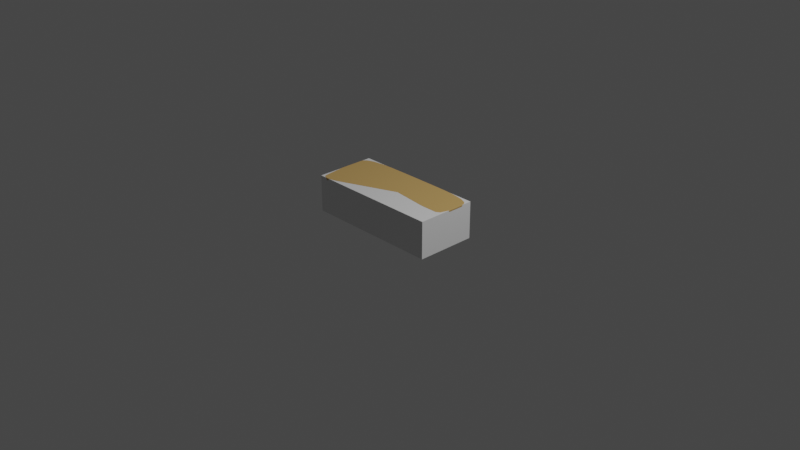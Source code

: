# Source: coffeTable.blend  (saved by Blender 2.82.7; exported with 4.5.12 LTS)
import bpy
from mathutils import Matrix  # noqa: F401  (used for matrix-valued properties, if any)

bpy.ops.wm.read_factory_settings(use_empty=True)
scene = bpy.context.scene
scene.name = 'Scene'

# ---- collections
col_scene = bpy.data.collections.new('scene'); scene.collection.children.link(col_scene)
col_images = bpy.data.collections.new('images'); scene.collection.children.link(col_images)
col_collection_3 = bpy.data.collections.new('Collection 3'); scene.collection.children.link(col_collection_3)

# ---- materials (node trees are filled in below, after node groups)
mat_material = bpy.data.materials.new('Material')
mat_material.alpha_threshold = 0.0
mat_material.use_transparent_shadow = False
mat_material.line_color = (0.0, 0.0, 0.0, 1.0)
mat_coffetable_material_metal = bpy.data.materials.new('CoffeTable.Material.Metal')
mat_coffetable_material_metal.use_transparent_shadow = False
mat_coffetable_material_wood = bpy.data.materials.new('CoffeTable.Material.Wood')
mat_coffetable_material_wood.use_transparent_shadow = False

# ---- material node trees
mat_material.use_nodes = True; mat_material.node_tree.nodes.clear()
_N = mat_material.node_tree.nodes; _L = mat_material.node_tree.links
n0 = _N.new('ShaderNodeOutputMaterial'); n0.name = 'Material Output'; n0.location = (300, 300)
n1 = _N.new('ShaderNodeBsdfPrincipled'); n1.name = 'Principled BSDF'; n1.location = (10, 300)
n1.distribution = 'GGX'
n1.subsurface_method = 'BURLEY'
n1.inputs[2].default_value = 0.4
n1.inputs[3].default_value = 1.45
n1.inputs[27].default_value = (0.0, 0.0, 0.0, 1.0)
n1.inputs[28].default_value = 1.0
_L.new(n1.outputs[0], n0.inputs[0])
n0.is_active_output = True
mat_coffetable_material_metal.use_nodes = True; mat_coffetable_material_metal.node_tree.nodes.clear()
_N = mat_coffetable_material_metal.node_tree.nodes; _L = mat_coffetable_material_metal.node_tree.links
n0 = _N.new('ShaderNodeOutputMaterial'); n0.name = 'Material Output'; n0.location = (300, 300)
n1 = _N.new('ShaderNodeBsdfPrincipled'); n1.name = 'Principled BSDF'; n1.location = (10, 300)
n1.distribution = 'GGX'
n1.subsurface_method = 'BURLEY'
n1.inputs[0].default_value = (0.4869, 0.4636, 0.3639, 1.0)
n1.inputs[1].default_value = 1.0
n1.inputs[2].default_value = 0.4282
n1.inputs[3].default_value = 1.45
n1.inputs[27].default_value = (0.0, 0.0, 0.0, 1.0)
n1.inputs[28].default_value = 1.0
_L.new(n1.outputs[0], n0.inputs[0])
n0.is_active_output = True
mat_coffetable_material_wood.use_nodes = True; mat_coffetable_material_wood.node_tree.nodes.clear()
_N = mat_coffetable_material_wood.node_tree.nodes; _L = mat_coffetable_material_wood.node_tree.links
n0 = _N.new('ShaderNodeOutputMaterial'); n0.name = 'Material Output'; n0.location = (300, 300)
n1 = _N.new('ShaderNodeBsdfPrincipled'); n1.name = 'Principled BSDF'; n1.location = (10, 300)
n1.distribution = 'GGX'
n1.subsurface_method = 'BURLEY'
n1.inputs[0].default_value = (0.5815, 0.3645, 0.1261, 1.0)
n1.inputs[3].default_value = 1.45
n1.inputs[27].default_value = (0.0, 0.0, 0.0, 1.0)
n1.inputs[28].default_value = 1.0
_L.new(n1.outputs[0], n0.inputs[0])
n0.is_active_output = True

# ---- world
world_world = bpy.data.worlds.new('World'); scene.world = world_world
world_world.use_nodes = True; world_world.node_tree.nodes.clear()
_N = world_world.node_tree.nodes; _L = world_world.node_tree.links
n0 = _N.new('ShaderNodeOutputWorld'); n0.name = 'World Output'; n0.location = (300, 300)
n1 = _N.new('ShaderNodeBackground'); n1.name = 'Background'; n1.location = (10, 300)
n1.inputs[0].default_value = (0.05088, 0.05088, 0.05088, 1.0)
_L.new(n1.outputs[0], n0.inputs[0])
n0.is_active_output = True
world_world.color = (0.05088, 0.05088, 0.05088)
world_world.use_sun_shadow = False
world_world.sun_shadow_jitter_overblur = 0.0

# ---- cameras
cam_camera = bpy.data.cameras.new('Camera')
cam_camera.clip_end = 100.0
cam_camera.ortho_scale = 7.314

# ---- lights
light_light = bpy.data.lights.new('Light', 'POINT')
light_light.transmission_factor = 0.0
light_light.energy = 1000.0
light_light.shadow_soft_size = 0.1
light_light.shadow_maximum_resolution = 0.006
light_light.use_absolute_resolution = True

# ---- meshes
me_cube = bpy.data.meshes.new('Cube')
me_cube.from_pydata([(1.564, 0.4109, -0.2124), (1.564, 0.4109, -1.0), (1.564, -0.8822, -0.2124), (1.564, -0.8822, -1.0), (-1.363, 0.4109, -0.2124), (-1.363, 0.4109, -1.0), (-1.363, -0.8822, -0.2124), (-1.363, -0.8822, -1.0)], [], [(0, 4, 6, 2), (3, 2, 6, 7), (7, 6, 4, 5), (5, 1, 3, 7), (1, 0, 2, 3), (5, 4, 0, 1)])
_uv = me_cube.uv_layers.new(name='UVMap')
_uv.uv.foreach_set('vector', [0.625, 0.5, 0.875, 0.5, 0.875, 0.75, 0.625, 0.75, 0.375, 0.75, 0.625, 0.75, 0.625, 1.0, 0.375, 1.0, 0.375, 0.0, 0.625, 0.0, 0.625, 0.25, 0.375, 0.25, 0.125, 0.5, 0.375, 0.5, 0.375, 0.75, 0.125, 0.75, 0.375, 0.5, 0.625, 0.5, 0.625, 0.75, 0.375, 0.75, 0.375, 0.25, 0.625, 0.25, 0.625, 0.5, 0.375, 0.5])
me_cube.materials.append(mat_material)
me_cube.use_remesh_preserve_volume = False
me_cube.use_remesh_preserve_attributes = False
me_cube.use_mirror_vertex_groups = False
me_cube.update()
me_circle = bpy.data.meshes.new('Circle')
me_circle.from_pydata([(-1.947e-09, 0.05018, 0.003173), (-0.02949, 0.04059, 0.003173), (-0.04772, 0.01551, 0.003173), (-0.04772, -0.01551, 0.003173), (-0.02949, -0.04059, 0.003173), (2.44e-09, -0.05018, 0.003173), (0.02949, -0.04059, 0.003173), (0.04772, -0.01551, 0.003173), (0.04772, 0.01551, 0.003173), (0.02949, 0.04059, 0.003173), (-0.2117, -0.2117, -0.01386), (0.2117, -0.2117, -0.01386), (-0.2117, 0.2117, -0.01386), (0.2117, 0.2117, -0.01386), (-1.947e-09, 0.05018, 1.484), (-0.02949, 0.04059, 1.484), (-0.04772, 0.01551, 1.484), (-0.04772, -0.01551, 1.484), (-0.02949, -0.04059, 1.484), (2.44e-09, -0.05018, 1.484), (0.02949, -0.04059, 1.484), (0.04772, -0.01551, 1.484), (0.04772, 0.01551, 1.484), (0.02949, 0.04059, 1.484), (-0.2117, 0.2117, -0.1153), (-0.2117, -0.2117, -0.1153), (0.2117, -0.2117, -0.1153), (0.2117, 0.2117, -0.1153), (0.416, -1.98, 0.003173), (0.3865, -1.989, 0.003173), (0.3683, -2.014, 0.003173), (0.3683, -2.045, 0.003173), (0.3865, -2.071, 0.003173), (0.416, -2.08, 0.003173), (0.4455, -2.071, 0.003173), (0.4637, -2.045, 0.003173), (0.4637, -2.014, 0.003173), (0.4455, -1.989, 0.003173), (0.2043, -2.242, -0.01386), (0.6277, -2.242, -0.01386), (0.2043, -1.818, -0.01386), (0.6277, -1.818, -0.01386), (0.416, -1.98, 1.484), (0.3865, -1.989, 1.484), (0.3683, -2.014, 1.484), (0.3683, -2.045, 1.484), (0.3865, -2.071, 1.484), (0.416, -2.08, 1.484), (0.4455, -2.071, 1.484), (0.4637, -2.045, 1.484), (0.4637, -2.014, 1.484), (0.4455, -1.989, 1.484), (0.2043, -1.818, -0.1153), (0.2043, -2.242, -0.1153), (0.6277, -2.242, -0.1153), (0.6277, -1.818, -0.1153), (4.961, -1.98, 0.003173), (4.931, -1.989, 0.003173), (4.913, -2.014, 0.003173), (4.913, -2.045, 0.003173), (4.931, -2.071, 0.003173), (4.961, -2.08, 0.003173), (4.99, -2.071, 0.003173), (5.008, -2.045, 0.003173), (5.008, -2.014, 0.003173), (4.99, -1.989, 0.003173), (4.749, -2.242, -0.01386), (5.172, -2.242, -0.01386), (4.749, -1.818, -0.01386), (5.172, -1.818, -0.01386), (4.961, -1.98, 1.484), (4.931, -1.989, 1.484), (4.913, -2.014, 1.484), (4.913, -2.045, 1.484), (4.931, -2.071, 1.484), (4.961, -2.08, 1.484), (4.99, -2.071, 1.484), (5.008, -2.045, 1.484), (5.008, -2.014, 1.484), (4.99, -1.989, 1.484), (4.749, -1.818, -0.1153), (4.749, -2.242, -0.1153), (5.172, -2.242, -0.1153), (5.172, -1.818, -0.1153), (4.2, -0.9416, 0.003173), (4.17, -0.9512, 0.003173), (4.152, -0.9763, 0.003173), (4.152, -1.007, 0.003173), (4.17, -1.032, 0.003173), (4.2, -1.042, 0.003173), (4.229, -1.032, 0.003173), (4.247, -1.007, 0.003173), (4.247, -0.9763, 0.003173), (4.229, -0.9512, 0.003173), (3.988, -1.204, -0.01386), (4.412, -1.204, -0.01386), (3.988, -0.78, -0.01386), (4.412, -0.78, -0.01386), (4.2, -0.9416, 1.484), (4.17, -0.9512, 1.484), (4.152, -0.9763, 1.484), (4.152, -1.007, 1.484), (4.17, -1.032, 1.484), (4.2, -1.042, 1.484), (4.229, -1.032, 1.484), (4.247, -1.007, 1.484), (4.247, -0.9763, 1.484), (4.229, -0.9512, 1.484), (3.988, -0.78, -0.1153), (3.988, -1.204, -0.1153), (4.412, -1.204, -0.1153), (4.412, -0.78, -0.1153)], [], [(13, 12, 24, 27), (13, 0, 12), (13, 8, 9), (11, 8, 13), (11, 6, 7), (11, 5, 6), (10, 5, 11), (10, 3, 4), (12, 1, 2), (12, 0, 1), (13, 9, 0), (11, 7, 8), (10, 4, 5), (2, 3, 12), (3, 10, 12), (3, 2, 16, 17), (0, 9, 23, 14), (7, 6, 20, 21), (4, 3, 17, 18), (1, 0, 14, 15), (8, 7, 21, 22), (5, 4, 18, 19), (2, 1, 15, 16), (9, 8, 22, 23), (6, 5, 19, 20), (25, 26, 27, 24), (10, 11, 26, 25), (11, 13, 27, 26), (12, 10, 25, 24), (41, 40, 52, 55), (41, 28, 40), (41, 36, 37), (39, 36, 41), (39, 34, 35), (39, 33, 34), (38, 33, 39), (38, 31, 32), (40, 29, 30), (40, 28, 29), (41, 37, 28), (39, 35, 36), (38, 32, 33), (30, 31, 40), (31, 38, 40), (31, 30, 44, 45), (28, 37, 51, 42), (35, 34, 48, 49), (32, 31, 45, 46), (29, 28, 42, 43), (36, 35, 49, 50), (33, 32, 46, 47), (30, 29, 43, 44), (37, 36, 50, 51), (34, 33, 47, 48), (53, 54, 55, 52), (38, 39, 54, 53), (39, 41, 55, 54), (40, 38, 53, 52), (69, 68, 80, 83), (69, 56, 68), (69, 64, 65), (67, 64, 69), (67, 62, 63), (67, 61, 62), (66, 61, 67), (66, 59, 60), (68, 57, 58), (68, 56, 57), (69, 65, 56), (67, 63, 64), (66, 60, 61), (58, 59, 68), (59, 66, 68), (59, 58, 72, 73), (56, 65, 79, 70), (63, 62, 76, 77), (60, 59, 73, 74), (57, 56, 70, 71), (64, 63, 77, 78), (61, 60, 74, 75), (58, 57, 71, 72), (65, 64, 78, 79), (62, 61, 75, 76), (81, 82, 83, 80), (66, 67, 82, 81), (67, 69, 83, 82), (68, 66, 81, 80), (97, 96, 108, 111), (97, 84, 96), (97, 92, 93), (95, 92, 97), (95, 90, 91), (95, 89, 90), (94, 89, 95), (94, 87, 88), (96, 85, 86), (96, 84, 85), (97, 93, 84), (95, 91, 92), (94, 88, 89), (86, 87, 96), (87, 94, 96), (87, 86, 100, 101), (84, 93, 107, 98), (91, 90, 104, 105), (88, 87, 101, 102), (85, 84, 98, 99), (92, 91, 105, 106), (89, 88, 102, 103), (86, 85, 99, 100), (93, 92, 106, 107), (90, 89, 103, 104), (109, 110, 111, 108), (94, 95, 110, 109), (95, 97, 111, 110), (96, 94, 109, 108)])
_uv = me_circle.uv_layers.new(name='UVMap')
_uv.uv.foreach_set('vector', [1.0, 1.0, 0.0, 1.0, 0.0, 1.0, 1.0, 1.0, 1.0, 1.0, 0.0, 0.0, 0.0, 1.0, 1.0, 1.0, 0.0, 0.0, 0.0, 0.0, 1.0, 0.0, 0.0, 0.0, 1.0, 1.0, 1.0, 0.0, 0.0, 0.0, 0.0, 0.0, 1.0, 0.0, 0.0, 0.0, 0.0, 0.0, 0.0, 0.0, 0.0, 0.0, 1.0, 0.0, 0.0, 0.0, 0.0, 0.0, 0.0, 0.0, 0.0, 1.0, 0.0, 0.0, 0.0, 0.0, 0.0, 1.0, 0.0, 0.0, 0.0, 0.0, 1.0, 1.0, 0.0, 0.0, 0.0, 0.0, 1.0, 0.0, 0.0, 0.0, 0.0, 0.0, 0.0, 0.0, 0.0, 0.0, 0.0, 0.0, 0.0, 0.0, 0.0, 0.0, 0.0, 1.0, 0.0, 0.0, 0.0, 0.0, 0.0, 1.0, 0.0, 0.0, 0.0, 0.0, 0.0, 0.0, 0.0, 0.0, 0.0, 0.0, 0.0, 0.0, 0.0, 0.0, 0.0, 0.0, 0.0, 0.0, 0.0, 0.0, 0.0, 0.0, 0.0, 0.0, 0.0, 0.0, 0.0, 0.0, 0.0, 0.0, 0.0, 0.0, 0.0, 0.0, 0.0, 0.0, 0.0, 0.0, 0.0, 0.0, 0.0, 0.0, 0.0, 0.0, 0.0, 0.0, 0.0, 0.0, 0.0, 0.0, 0.0, 0.0, 0.0, 0.0, 0.0, 0.0, 0.0, 0.0, 0.0, 0.0, 0.0, 0.0, 0.0, 0.0, 0.0, 0.0, 0.0, 0.0, 0.0, 0.0, 0.0, 0.0, 0.0, 0.0, 0.0, 0.0, 0.0, 0.0, 0.0, 0.0, 0.0, 0.0, 1.0, 0.0, 1.0, 1.0, 0.0, 1.0, 0.0, 0.0, 1.0, 0.0, 1.0, 0.0, 0.0, 0.0, 1.0, 0.0, 1.0, 1.0, 1.0, 1.0, 1.0, 0.0, 0.0, 1.0, 0.0, 0.0, 0.0, 0.0, 0.0, 1.0, 1.0, 1.0, 0.0, 1.0, 0.0, 1.0, 1.0, 1.0, 1.0, 1.0, 0.0, 0.0, 0.0, 1.0, 1.0, 1.0, 0.0, 0.0, 0.0, 0.0, 1.0, 0.0, 0.0, 0.0, 1.0, 1.0, 1.0, 0.0, 0.0, 0.0, 0.0, 0.0, 1.0, 0.0, 0.0, 0.0, 0.0, 0.0, 0.0, 0.0, 0.0, 0.0, 1.0, 0.0, 0.0, 0.0, 0.0, 0.0, 0.0, 0.0, 0.0, 1.0, 0.0, 0.0, 0.0, 0.0, 0.0, 1.0, 0.0, 0.0, 0.0, 0.0, 1.0, 1.0, 0.0, 0.0, 0.0, 0.0, 1.0, 0.0, 0.0, 0.0, 0.0, 0.0, 0.0, 0.0, 0.0, 0.0, 0.0, 0.0, 0.0, 0.0, 0.0, 0.0, 0.0, 1.0, 0.0, 0.0, 0.0, 0.0, 0.0, 1.0, 0.0, 0.0, 0.0, 0.0, 0.0, 0.0, 0.0, 0.0, 0.0, 0.0, 0.0, 0.0, 0.0, 0.0, 0.0, 0.0, 0.0, 0.0, 0.0, 0.0, 0.0, 0.0, 0.0, 0.0, 0.0, 0.0, 0.0, 0.0, 0.0, 0.0, 0.0, 0.0, 0.0, 0.0, 0.0, 0.0, 0.0, 0.0, 0.0, 0.0, 0.0, 0.0, 0.0, 0.0, 0.0, 0.0, 0.0, 0.0, 0.0, 0.0, 0.0, 0.0, 0.0, 0.0, 0.0, 0.0, 0.0, 0.0, 0.0, 0.0, 0.0, 0.0, 0.0, 0.0, 0.0, 0.0, 0.0, 0.0, 0.0, 0.0, 0.0, 0.0, 0.0, 0.0, 0.0, 0.0, 0.0, 0.0, 0.0, 0.0, 0.0, 0.0, 1.0, 0.0, 1.0, 1.0, 0.0, 1.0, 0.0, 0.0, 1.0, 0.0, 1.0, 0.0, 0.0, 0.0, 1.0, 0.0, 1.0, 1.0, 1.0, 1.0, 1.0, 0.0, 0.0, 1.0, 0.0, 0.0, 0.0, 0.0, 0.0, 1.0, 1.0, 1.0, 0.0, 1.0, 0.0, 1.0, 1.0, 1.0, 1.0, 1.0, 0.0, 0.0, 0.0, 1.0, 1.0, 1.0, 0.0, 0.0, 0.0, 0.0, 1.0, 0.0, 0.0, 0.0, 1.0, 1.0, 1.0, 0.0, 0.0, 0.0, 0.0, 0.0, 1.0, 0.0, 0.0, 0.0, 0.0, 0.0, 0.0, 0.0, 0.0, 0.0, 1.0, 0.0, 0.0, 0.0, 0.0, 0.0, 0.0, 0.0, 0.0, 1.0, 0.0, 0.0, 0.0, 0.0, 0.0, 1.0, 0.0, 0.0, 0.0, 0.0, 1.0, 1.0, 0.0, 0.0, 0.0, 0.0, 1.0, 0.0, 0.0, 0.0, 0.0, 0.0, 0.0, 0.0, 0.0, 0.0, 0.0, 0.0, 0.0, 0.0, 0.0, 0.0, 0.0, 1.0, 0.0, 0.0, 0.0, 0.0, 0.0, 1.0, 0.0, 0.0, 0.0, 0.0, 0.0, 0.0, 0.0, 0.0, 0.0, 0.0, 0.0, 0.0, 0.0, 0.0, 0.0, 0.0, 0.0, 0.0, 0.0, 0.0, 0.0, 0.0, 0.0, 0.0, 0.0, 0.0, 0.0, 0.0, 0.0, 0.0, 0.0, 0.0, 0.0, 0.0, 0.0, 0.0, 0.0, 0.0, 0.0, 0.0, 0.0, 0.0, 0.0, 0.0, 0.0, 0.0, 0.0, 0.0, 0.0, 0.0, 0.0, 0.0, 0.0, 0.0, 0.0, 0.0, 0.0, 0.0, 0.0, 0.0, 0.0, 0.0, 0.0, 0.0, 0.0, 0.0, 0.0, 0.0, 0.0, 0.0, 0.0, 0.0, 0.0, 0.0, 0.0, 0.0, 0.0, 0.0, 0.0, 0.0, 0.0, 0.0, 1.0, 0.0, 1.0, 1.0, 0.0, 1.0, 0.0, 0.0, 1.0, 0.0, 1.0, 0.0, 0.0, 0.0, 1.0, 0.0, 1.0, 1.0, 1.0, 1.0, 1.0, 0.0, 0.0, 1.0, 0.0, 0.0, 0.0, 0.0, 0.0, 1.0, 1.0, 1.0, 0.0, 1.0, 0.0, 1.0, 1.0, 1.0, 1.0, 1.0, 0.0, 0.0, 0.0, 1.0, 1.0, 1.0, 0.0, 0.0, 0.0, 0.0, 1.0, 0.0, 0.0, 0.0, 1.0, 1.0, 1.0, 0.0, 0.0, 0.0, 0.0, 0.0, 1.0, 0.0, 0.0, 0.0, 0.0, 0.0, 0.0, 0.0, 0.0, 0.0, 1.0, 0.0, 0.0, 0.0, 0.0, 0.0, 0.0, 0.0, 0.0, 1.0, 0.0, 0.0, 0.0, 0.0, 0.0, 1.0, 0.0, 0.0, 0.0, 0.0, 1.0, 1.0, 0.0, 0.0, 0.0, 0.0, 1.0, 0.0, 0.0, 0.0, 0.0, 0.0, 0.0, 0.0, 0.0, 0.0, 0.0, 0.0, 0.0, 0.0, 0.0, 0.0, 0.0, 1.0, 0.0, 0.0, 0.0, 0.0, 0.0, 1.0, 0.0, 0.0, 0.0, 0.0, 0.0, 0.0, 0.0, 0.0, 0.0, 0.0, 0.0, 0.0, 0.0, 0.0, 0.0, 0.0, 0.0, 0.0, 0.0, 0.0, 0.0, 0.0, 0.0, 0.0, 0.0, 0.0, 0.0, 0.0, 0.0, 0.0, 0.0, 0.0, 0.0, 0.0, 0.0, 0.0, 0.0, 0.0, 0.0, 0.0, 0.0, 0.0, 0.0, 0.0, 0.0, 0.0, 0.0, 0.0, 0.0, 0.0, 0.0, 0.0, 0.0, 0.0, 0.0, 0.0, 0.0, 0.0, 0.0, 0.0, 0.0, 0.0, 0.0, 0.0, 0.0, 0.0, 0.0, 0.0, 0.0, 0.0, 0.0, 0.0, 0.0, 0.0, 0.0, 0.0, 0.0, 0.0, 0.0, 0.0, 0.0, 0.0, 1.0, 0.0, 1.0, 1.0, 0.0, 1.0, 0.0, 0.0, 1.0, 0.0, 1.0, 0.0, 0.0, 0.0, 1.0, 0.0, 1.0, 1.0, 1.0, 1.0, 1.0, 0.0, 0.0, 1.0, 0.0, 0.0, 0.0, 0.0, 0.0, 1.0])
me_circle.materials.append(mat_coffetable_material_metal)
me_circle.use_remesh_fix_poles = True
me_circle.use_remesh_preserve_attributes = False
me_circle.use_mirror_vertex_groups = False
me_circle.update()
me_plane = bpy.data.meshes.new('Plane')
me_plane.from_pydata([(0.09676, -0.1592, -0.03092), (0.1, -0.1593, -0.007908), (0.09853, -0.1593, -0.02943), (0.09979, -0.1593, -0.02048), (0.1, 0.08694, -0.007908), (0.09677, 0.08693, -0.03092), (0.09979, 0.08694, -0.02048), (0.09854, 0.08694, -0.02943), (0.09694, 0.1201, -0.03092), (0.09937, 0.1206, -0.007908), (0.09827, 0.1204, -0.02943), (0.09922, 0.1205, -0.02048), (0.09081, 0.1504, -0.03092), (0.0953, 0.1535, -0.007908), (0.09326, 0.1521, -0.02943), (0.09501, 0.1533, -0.02048), (0.08485, 0.182, -0.007908), (0.08047, 0.1745, -0.03092), (0.08457, 0.1815, -0.02048), (0.08286, 0.1786, -0.02943), (0.06819, 0.1999, -0.007908), (0.06637, 0.1922, -0.03092), (0.06807, 0.1994, -0.02048), (0.06736, 0.1964, -0.02943), (0.04895, 0.2069, -0.007908), (0.04866, 0.2027, -0.03092), (0.04893, 0.2066, -0.02048), (0.04882, 0.205, -0.02943), (0.02929, 0.208, -0.007908), (-0.008419, 0.2072, -0.03092), (0.02684, 0.2079, -0.02048), (0.01218, 0.2076, -0.02943), (-0.04385, 0.208, -0.007908), (-0.006143, 0.2072, -0.03092), (-0.0414, 0.2079, -0.02048), (-0.02674, 0.2076, -0.02943), (-0.06351, 0.2069, -0.007908), (-0.06322, 0.2027, -0.03092), (-0.06349, 0.2066, -0.02048), (-0.06338, 0.205, -0.02943), (-0.08275, 0.1999, -0.007908), (-0.08093, 0.1922, -0.03092), (-0.08263, 0.1994, -0.02048), (-0.08193, 0.1964, -0.02943), (-0.09941, 0.182, -0.007908), (-0.09503, 0.1745, -0.03092), (-0.09913, 0.1815, -0.02048), (-0.09743, 0.1786, -0.02943), (-0.1099, 0.1535, -0.007908), (-0.1054, 0.1504, -0.03092), (-0.1096, 0.1533, -0.02048), (-0.1078, 0.1521, -0.02943), (-0.1139, 0.1206, -0.007908), (-0.1115, 0.1201, -0.03092), (-0.1138, 0.1205, -0.02048), (-0.1128, 0.1204, -0.02943), (-0.1146, 0.08694, -0.007908), (-0.1123, 0.08693, -0.03092), (-0.1144, 0.08694, -0.02048), (-0.1135, 0.08694, -0.02943), (0.09396, -0.3816, -0.03092), (0.09585, -0.3816, -0.007908), (0.09499, -0.3816, -0.02943), (0.09572, -0.3816, -0.02048), (-0.03661, 0.02807, -0.03092), (-0.02146, -0.1593, -0.007908), (-0.02834, -0.07424, -0.02943), (-0.02245, -0.1471, -0.02048), (0.05582, -0.3816, -0.007908), (0.05749, -0.381, -0.03092), (0.05593, -0.3816, -0.02048), (0.05658, -0.3813, -0.02943), (0.0664, -0.411, -0.007908), (0.06631, -0.4068, -0.03092), (0.06639, -0.4108, -0.02048), (0.06636, -0.4091, -0.02943), (0.07685, -0.4345, -0.007908), (0.076, -0.4247, -0.03092), (0.07679, -0.4338, -0.02048), (0.07647, -0.43, -0.02943), (0.0861, -0.4441, -0.007908), (0.08388, -0.4305, -0.03092), (0.08596, -0.4432, -0.02048), (0.08509, -0.4379, -0.02943), (0.0922, -0.4345, -0.007908), (0.08984, -0.4247, -0.03092), (0.09204, -0.4338, -0.02048), (0.09113, -0.43, -0.02943), (0.09494, -0.411, -0.007908), (0.09364, -0.4068, -0.03092), (0.09486, -0.4108, -0.02048), (0.09435, -0.4091, -0.02943), (-0.1117, -0.02866, -0.03092), (-0.1146, -0.08605, -0.007908), (-0.1133, -0.06, -0.02943), (-0.1144, -0.08232, -0.02048), (-0.1105, -0.1776, -0.007908), (-0.1095, -0.1307, -0.03092), (-0.1104, -0.1746, -0.02048), (-0.11, -0.1563, -0.02943), (-0.05744, -0.1721, -0.03092), (-0.07726, -0.2026, -0.007908), (-0.06827, -0.1888, -0.02943), (-0.07597, -0.2007, -0.02048), (-0.1049, -0.2026, -0.007908), (-0.08934, -0.185, -0.03092), (-0.1039, -0.2015, -0.02048), (-0.09786, -0.1946, -0.02943), (0.1, -0.1593, -0.0003446), (0.09901, -0.1593, 0.001721), (0.09979, -0.1593, 0.001279), (-0.02146, -0.1593, -0.0003446), (-0.02607, -0.1023, 0.001721), (-0.02245, -0.1471, 0.001279), (-0.03238, 0.2077, 0.001721), (-0.04385, 0.208, -0.0003446), (-0.0414, 0.2079, 0.001279), (-0.1139, 0.08694, 0.001721), (-0.1146, 0.08694, -0.0003446), (-0.1144, 0.08694, 0.001279), (-0.06342, 0.2056, 0.001721), (-0.06351, 0.2069, -0.0003446), (-0.06349, 0.2066, 0.001279), (-0.0822, 0.1976, 0.001721), (-0.08275, 0.1999, -0.0003446), (-0.08263, 0.1994, 0.001279), (-0.09808, 0.1797, 0.001721), (-0.09941, 0.182, -0.0003446), (-0.09913, 0.1815, 0.001279), (-0.1085, 0.1526, 0.001721), (-0.1099, 0.1535, -0.0003446), (-0.1096, 0.1533, 0.001279), (-0.1132, 0.1204, 0.001721), (-0.1139, 0.1206, -0.0003446), (-0.1138, 0.1205, 0.001279), (0.01782, 0.2077, 0.001721), (0.02929, 0.208, -0.0003446), (0.02683, 0.2079, 0.001279), (0.09902, 0.08694, 0.001721), (0.1, 0.08694, -0.0003446), (0.09979, 0.08694, 0.001279), (0.04886, 0.2056, 0.001721), (0.04895, 0.2069, -0.0003446), (0.04893, 0.2066, 0.001279), (0.06764, 0.1976, 0.001721), (0.06819, 0.1999, -0.0003446), (0.06807, 0.1994, 0.001279), (0.08352, 0.1797, 0.001721), (0.08485, 0.182, -0.0003446), (0.08457, 0.1815, 0.001279), (0.09393, 0.1526, 0.001721), (0.0953, 0.1535, -0.0003446), (0.09501, 0.1533, 0.001279), (0.09863, 0.1204, 0.001721), (0.09937, 0.1206, -0.0003446), (0.09922, 0.1205, 0.001279), (0.05633, -0.3814, 0.001721), (0.05582, -0.3816, -0.0003446), (0.05593, -0.3816, 0.001279), (0.09585, -0.3816, -0.0003446), (0.09527, -0.3816, 0.001721), (0.09572, -0.3816, 0.001279), (0.06637, -0.4097, 0.001721), (0.0664, -0.411, -0.0003446), (0.06639, -0.4108, 0.001279), (0.07659, -0.4315, 0.001721), (0.07685, -0.4345, -0.0003446), (0.07679, -0.4338, 0.001279), (0.08543, -0.44, 0.001721), (0.0861, -0.4441, -0.0003446), (0.08596, -0.4432, 0.001279), (0.09148, -0.4315, 0.001721), (0.0922, -0.4345, -0.0003446), (0.09204, -0.4338, 0.001279), (0.09455, -0.4097, 0.001721), (0.09494, -0.411, -0.0003446), (0.09486, -0.4108, 0.001279), (-0.1102, -0.1634, 0.001721), (-0.1105, -0.1776, -0.0003446), (-0.1104, -0.1746, 0.001279), (-0.1146, -0.08605, -0.0003446), (-0.1137, -0.06858, 0.001721), (-0.1144, -0.08231, 0.001279), (-0.07726, -0.2026, -0.0003446), (-0.07123, -0.1933, 0.001721), (-0.07597, -0.2007, 0.001279), (-0.1002, -0.1973, 0.001721), (-0.1049, -0.2026, -0.0003446), (-0.1039, -0.2015, 0.001279)], [], [(111, 157, 68, 65), (148, 145, 20, 16), (180, 178, 96, 93), (159, 108, 1, 61), (142, 136, 28, 24), (118, 180, 93, 56), (175, 159, 61, 88), (139, 154, 9, 4), (178, 187, 104, 96), (121, 124, 40, 36), (115, 121, 36, 32), (183, 111, 65, 101), (145, 142, 24, 20), (133, 118, 56, 52), (187, 183, 101, 104), (64, 69, 73, 77, 81, 85, 89, 60, 0, 5, 8, 12, 17, 21, 25, 29, 33, 37, 41, 45, 49, 53, 57, 92, 97, 105, 100), (136, 115, 32, 28), (124, 127, 44, 40), (157, 163, 72, 68), (166, 169, 80, 76), (127, 130, 48, 44), (154, 151, 13, 9), (169, 172, 84, 80), (130, 133, 52, 48), (163, 166, 76, 72), (151, 148, 16, 13), (172, 175, 88, 84), (1, 4, 6, 3), (3, 6, 7, 2), (2, 7, 5, 0), (13, 16, 18, 15), (15, 18, 19, 14), (14, 19, 17, 12), (9, 13, 15, 11), (11, 15, 14, 10), (10, 14, 12, 8), (4, 9, 11, 6), (6, 11, 10, 7), (7, 10, 8, 5), (16, 20, 22, 18), (18, 22, 23, 19), (19, 23, 21, 17), (20, 24, 26, 22), (22, 26, 27, 23), (23, 27, 25, 21), (24, 28, 30, 26), (26, 30, 31, 27), (27, 31, 29, 25), (28, 32, 34, 30), (30, 34, 35, 31), (31, 35, 33, 29), (32, 36, 38, 34), (34, 38, 39, 35), (35, 39, 37, 33), (36, 40, 42, 38), (38, 42, 43, 39), (39, 43, 41, 37), (40, 44, 46, 42), (42, 46, 47, 43), (43, 47, 45, 41), (44, 48, 50, 46), (46, 50, 51, 47), (47, 51, 49, 45), (48, 52, 54, 50), (50, 54, 55, 51), (51, 55, 53, 49), (52, 56, 58, 54), (54, 58, 59, 55), (55, 59, 57, 53), (61, 1, 3, 63), (63, 3, 2, 62), (62, 2, 0, 60), (65, 68, 70, 67), (67, 70, 71, 66), (66, 71, 69, 64), (68, 72, 74, 70), (70, 74, 75, 71), (71, 75, 73, 69), (72, 76, 78, 74), (74, 78, 79, 75), (75, 79, 77, 73), (76, 80, 82, 78), (78, 82, 83, 79), (79, 83, 81, 77), (80, 84, 86, 82), (82, 86, 87, 83), (83, 87, 85, 81), (84, 88, 90, 86), (86, 90, 91, 87), (87, 91, 89, 85), (88, 61, 63, 90), (90, 63, 62, 91), (91, 62, 60, 89), (93, 96, 98, 95), (95, 98, 99, 94), (94, 99, 97, 92), (56, 93, 95, 58), (58, 95, 94, 59), (59, 94, 92, 57), (101, 65, 67, 103), (103, 67, 66, 102), (102, 66, 64, 100), (96, 104, 106, 98), (98, 106, 107, 99), (99, 107, 105, 97), (104, 101, 103, 106), (106, 103, 102, 107), (107, 102, 100, 105), (112, 184, 186, 177, 181, 117, 132, 129, 126, 123, 120, 114, 135, 141, 144, 147, 150, 153, 138, 109, 160, 174, 171, 168, 165, 162, 156), (109, 138, 140, 110), (110, 140, 139, 108), (138, 153, 155, 140), (140, 155, 154, 139), (153, 150, 152, 155), (155, 152, 151, 154), (150, 147, 149, 152), (152, 149, 148, 151), (147, 144, 146, 149), (149, 146, 145, 148), (144, 141, 143, 146), (146, 143, 142, 145), (141, 135, 137, 143), (143, 137, 136, 142), (135, 114, 116, 137), (137, 116, 115, 136), (114, 120, 122, 116), (116, 122, 121, 115), (120, 123, 125, 122), (122, 125, 124, 121), (123, 126, 128, 125), (125, 128, 127, 124), (126, 129, 131, 128), (128, 131, 130, 127), (129, 132, 134, 131), (131, 134, 133, 130), (132, 117, 119, 134), (134, 119, 118, 133), (160, 109, 110, 161), (161, 110, 108, 159), (112, 156, 158, 113), (113, 158, 157, 111), (156, 162, 164, 158), (158, 164, 163, 157), (162, 165, 167, 164), (164, 167, 166, 163), (165, 168, 170, 167), (167, 170, 169, 166), (168, 171, 173, 170), (170, 173, 172, 169), (171, 174, 176, 173), (173, 176, 175, 172), (174, 160, 161, 176), (176, 161, 159, 175), (181, 177, 179, 182), (182, 179, 178, 180), (117, 181, 182, 119), (119, 182, 180, 118), (184, 112, 113, 185), (185, 113, 111, 183), (177, 186, 188, 179), (179, 188, 187, 178), (186, 184, 185, 188), (188, 185, 183, 187), (108, 139, 4, 1)])
_uv = me_plane.uv_layers.new(name='UVMap')
_uv.uv.foreach_set('vector', [0.4339, 0.0, 0.143, 0.0, 0.143, 0.0, 0.4339, 0.0, 0.9294, 0.9294, 0.8517, 0.9781, 0.8517, 0.9781, 0.9294, 0.9294, 0.0, 0.0, 0.0, 0.0, 0.0, 0.0, 0.0, 0.0, 0.3295, 0.0, 1.0, 0.0, 1.0, 0.0, 0.3295, 0.0, 0.7621, 0.9971, 0.6705, 1.0, 0.6705, 1.0, 0.7621, 0.9971, 0.0, 0.6705, 0.0, 0.0, 0.0, 0.0, 0.0, 0.6705, 0.2392, 0.0, 0.3295, 0.0, 0.3295, 0.0, 0.2392, 0.0, 1.0, 0.6705, 0.9971, 0.7621, 0.9971, 0.7621, 1.0, 0.6705, 0.0, 0.0, 0.0, 0.0, 0.0, 0.0, 0.0, 0.0, 0.2379, 0.9971, 0.1483, 0.9781, 0.1483, 0.9781, 0.2379, 0.9971, 0.3295, 1.0, 0.2379, 0.9971, 0.2379, 0.9971, 0.3295, 1.0, 0.129, 0.0, 0.4339, 0.0, 0.4339, 0.0, 0.129, 0.0, 0.8517, 0.9781, 0.7621, 0.9971, 0.7621, 0.9971, 0.8517, 0.9781, 0.002915, 0.7621, 0.0, 0.6705, 0.0, 0.6705, 0.002915, 0.7621, 0.0, 0.0, 0.129, 0.0, 0.129, 0.0, 0.0, 0.0, 0.3508, 0.4867, 0.1515, 0.0007683, 0.1174, 0.0005115, 0.1096, 0.0009756, 0.1288, 0.001347, 0.1741, 0.0009976, 0.2448, 0.0005084, 0.3199, 0.0007419, 0.9757, 0.007951, 0.9843, 0.6706, 0.9854, 0.7608, 0.9565, 0.8435, 0.9082, 0.9092, 0.8426, 0.9574, 0.7603, 0.9859, 0.4946, 0.998, 0.5052, 0.998, 0.2389, 0.986, 0.1561, 0.9576, 0.09034, 0.9095, 0.0423, 0.8438, 0.01392, 0.761, 0.01021, 0.6696, 0.01265, 0.226, 0.01371, 0.005136, 0.0851, 0.01362, 0.2446, 0.01924, 0.6705, 1.0, 0.3295, 1.0, 0.3295, 1.0, 0.6705, 1.0, 0.1483, 0.9781, 0.0706, 0.9294, 0.0706, 0.9294, 0.1483, 0.9781, 0.143, 0.0, 0.1062, 0.0, 0.1062, 0.0, 0.143, 0.0, 0.08623, 0.0, 0.1012, 0.0, 0.1012, 0.0, 0.08623, 0.0, 0.0706, 0.9294, 0.0219, 0.8517, 0.0219, 0.8517, 0.0706, 0.9294, 0.9971, 0.7621, 0.9781, 0.8517, 0.9781, 0.8517, 0.9971, 0.7621, 0.1012, 0.0, 0.1578, 0.0, 0.1578, 0.0, 0.1012, 0.0, 0.0219, 0.8517, 0.002915, 0.7621, 0.002915, 0.7621, 0.0219, 0.8517, 0.1062, 0.0, 0.08623, 0.0, 0.08623, 0.0, 0.1062, 0.0, 0.9781, 0.8517, 0.9294, 0.9294, 0.9294, 0.9294, 0.9781, 0.8517, 0.1578, 0.0, 0.2392, 0.0, 0.2392, 0.0, 0.1578, 0.0, 1.0, 0.0, 1.0, 0.6705, 1.0, 0.6705, 1.0, 0.0, 1.0, 0.0, 1.0, 0.6705, 0.9929, 0.6705, 0.9889, 0.003664, 0.9889, 0.003664, 0.9929, 0.6705, 0.9843, 0.6706, 0.9757, 0.007951, 0.9781, 0.8517, 0.9294, 0.9294, 0.9299, 0.9288, 0.9782, 0.8514, 0.9782, 0.8514, 0.9299, 0.9288, 0.9198, 0.9202, 0.9683, 0.848, 0.9683, 0.848, 0.9198, 0.9202, 0.9082, 0.9092, 0.9565, 0.8435, 0.9971, 0.7621, 0.9781, 0.8517, 0.9782, 0.8514, 0.9971, 0.762, 0.9971, 0.762, 0.9782, 0.8514, 0.9683, 0.848, 0.9918, 0.7615, 0.9918, 0.7615, 0.9683, 0.848, 0.9565, 0.8435, 0.9854, 0.7608, 1.0, 0.6705, 0.9971, 0.7621, 0.9971, 0.762, 1.0, 0.6705, 1.0, 0.6705, 0.9971, 0.762, 0.9918, 0.7615, 0.9929, 0.6705, 0.9929, 0.6705, 0.9918, 0.7615, 0.9854, 0.7608, 0.9843, 0.6706, 0.9294, 0.9294, 0.8517, 0.9781, 0.8523, 0.9778, 0.9299, 0.9288, 0.9299, 0.9288, 0.8523, 0.9778, 0.8476, 0.9687, 0.9198, 0.9202, 0.9198, 0.9202, 0.8476, 0.9687, 0.8426, 0.9574, 0.9082, 0.9092, 0.8517, 0.9781, 0.7621, 0.9971, 0.7622, 0.9971, 0.8523, 0.9778, 0.8523, 0.9778, 0.7622, 0.9971, 0.7613, 0.992, 0.8476, 0.9687, 0.8476, 0.9687, 0.7613, 0.992, 0.7603, 0.9859, 0.8426, 0.9574, 0.7621, 0.9971, 0.6705, 1.0, 0.6591, 1.0, 0.7622, 0.9971, 0.7622, 0.9971, 0.6591, 1.0, 0.5906, 0.9991, 0.7613, 0.992, 0.7613, 0.992, 0.5906, 0.9991, 0.4946, 0.998, 0.7603, 0.9859, 0.6705, 1.0, 0.3295, 1.0, 0.3409, 1.0, 0.6591, 1.0, 0.6591, 1.0, 0.3409, 1.0, 0.4093, 0.9991, 0.5906, 0.9991, 0.5906, 0.9991, 0.4093, 0.9991, 0.5052, 0.998, 0.4946, 0.998, 0.3295, 1.0, 0.2379, 0.9971, 0.2378, 0.9971, 0.3409, 1.0, 0.3409, 1.0, 0.2378, 0.9971, 0.2384, 0.9921, 0.4093, 0.9991, 0.4093, 0.9991, 0.2384, 0.9921, 0.2389, 0.986, 0.5052, 0.998, 0.2379, 0.9971, 0.1483, 0.9781, 0.1477, 0.9778, 0.2378, 0.9971, 0.2378, 0.9971, 0.1477, 0.9778, 0.1518, 0.9688, 0.2384, 0.9921, 0.2384, 0.9921, 0.1518, 0.9688, 0.1561, 0.9576, 0.2389, 0.986, 0.1483, 0.9781, 0.0706, 0.9294, 0.07005, 0.9288, 0.1477, 0.9778, 0.1477, 0.9778, 0.07005, 0.9288, 0.07956, 0.9204, 0.1518, 0.9688, 0.1518, 0.9688, 0.07956, 0.9204, 0.09034, 0.9095, 0.1561, 0.9576, 0.0706, 0.9294, 0.0219, 0.8517, 0.02178, 0.8514, 0.07005, 0.9288, 0.07005, 0.9288, 0.02178, 0.8514, 0.03116, 0.8481, 0.07956, 0.9204, 0.07956, 0.9204, 0.03116, 0.8481, 0.0423, 0.8438, 0.09034, 0.9095, 0.0219, 0.8517, 0.002915, 0.7621, 0.00291, 0.762, 0.02178, 0.8514, 0.02178, 0.8514, 0.00291, 0.762, 0.007911, 0.7616, 0.03116, 0.8481, 0.03116, 0.8481, 0.007911, 0.7616, 0.01392, 0.761, 0.0423, 0.8438, 0.002915, 0.7621, 0.0, 0.6705, 0.0, 0.6705, 0.00291, 0.762, 0.00291, 0.762, 0.0, 0.6705, 0.004634, 0.67, 0.007911, 0.7616, 0.007911, 0.7616, 0.004634, 0.67, 0.01021, 0.6696, 0.01392, 0.761, 0.3295, 0.0, 1.0, 0.0, 1.0, 0.0, 0.3295, 0.0, 0.3295, 0.0, 1.0, 0.0, 0.9889, 0.003664, 0.3252, 0.0003453, 0.3252, 0.0003453, 0.9889, 0.003664, 0.9757, 0.007951, 0.3199, 0.0007419, 0.4339, 0.0, 0.143, 0.0, 0.143, 0.0, 0.4556, 0.0, 0.4556, 0.0, 0.143, 0.0, 0.1469, 0.0003576, 0.3741, 0.2101, 0.3741, 0.2101, 0.1469, 0.0003576, 0.1515, 0.0007683, 0.3508, 0.4867, 0.143, 0.0, 0.1062, 0.0, 0.1064, 0.0, 0.143, 0.0, 0.143, 0.0, 0.1064, 0.0, 0.1113, 0.0002357, 0.1469, 0.0003576, 0.1469, 0.0003576, 0.1113, 0.0002357, 0.1174, 0.0005115, 0.1515, 0.0007683, 0.1062, 0.0, 0.08623, 0.0, 0.08619, 0.0, 0.1064, 0.0, 0.1064, 0.0, 0.08619, 0.0, 0.09682, 0.0004687, 0.1113, 0.0002357, 0.1113, 0.0002357, 0.09682, 0.0004687, 0.1096, 0.0009756, 0.1174, 0.0005115, 0.08623, 0.0, 0.1012, 0.0, 0.1025, 0.0, 0.08619, 0.0, 0.08619, 0.0, 0.1025, 0.0, 0.1137, 0.0006898, 0.09682, 0.0004687, 0.09682, 0.0004687, 0.1137, 0.0006898, 0.1288, 0.001347, 0.1096, 0.0009756, 0.1012, 0.0, 0.1578, 0.0, 0.1599, 0.0, 0.1025, 0.0, 0.1025, 0.0, 0.1599, 0.0, 0.1651, 0.0004835, 0.1137, 0.0006898, 0.1137, 0.0006898, 0.1651, 0.0004835, 0.1741, 0.0009976, 0.1288, 0.001347, 0.1578, 0.0, 0.2392, 0.0, 0.2401, 0.0, 0.1599, 0.0, 0.1599, 0.0, 0.2401, 0.0, 0.2418, 0.0002348, 0.1651, 0.0004835, 0.1651, 0.0004835, 0.2418, 0.0002348, 0.2448, 0.0005084, 0.1741, 0.0009976, 0.2392, 0.0, 0.3295, 0.0, 0.3295, 0.0, 0.2401, 0.0, 0.2401, 0.0, 0.3295, 0.0, 0.3252, 0.0003453, 0.2418, 0.0002348, 0.2418, 0.0002348, 0.3252, 0.0003453, 0.3199, 0.0007419, 0.2448, 0.0005084, 0.0, 0.0, 0.0, 0.0, 0.0, 0.0, 0.0, 0.007228, 0.0, 0.007228, 0.0, 0.0, 0.006233, 0.002, 0.005702, 0.1031, 0.005702, 0.1031, 0.006233, 0.002, 0.01371, 0.005136, 0.01265, 0.226, 0.0, 0.6705, 0.0, 0.0, 0.0, 0.007228, 0.0, 0.6705, 0.0, 0.6705, 0.0, 0.007228, 0.005702, 0.1031, 0.004634, 0.67, 0.004634, 0.67, 0.005702, 0.1031, 0.01265, 0.226, 0.01021, 0.6696, 0.129, 0.0, 0.4339, 0.0, 0.4556, 0.0, 0.1369, 0.0, 0.1369, 0.0, 0.4556, 0.0, 0.3741, 0.2101, 0.1831, 0.007295, 0.1831, 0.007295, 0.3741, 0.2101, 0.3508, 0.4867, 0.2446, 0.01924, 0.0, 0.0, 0.0, 0.0, 0.002364, 0.0, 0.0, 0.0, 0.0, 0.0, 0.002364, 0.0, 0.03938, 0.006059, 0.006233, 0.002, 0.006233, 0.002, 0.03938, 0.006059, 0.0851, 0.01362, 0.01371, 0.005136, 0.0, 0.0, 0.129, 0.0, 0.1369, 0.0, 0.002364, 0.0, 0.002364, 0.0, 0.1369, 0.0, 0.1831, 0.007295, 0.03938, 0.006059, 0.03938, 0.006059, 0.1831, 0.007295, 0.2446, 0.01924, 0.0851, 0.01362, 0.3784, 0.152, 0.1655, 0.004716, 0.02653, 0.004016, 0.004167, 0.001291, 0.003816, 0.0692, 0.003107, 0.6702, 0.006264, 0.7618, 0.02811, 0.8493, 0.0766, 0.9234, 0.1506, 0.9719, 0.2382, 0.9937, 0.383, 0.9994, 0.6169, 0.9994, 0.7615, 0.9937, 0.849, 0.9718, 0.9229, 0.9233, 0.9715, 0.8492, 0.9935, 0.7617, 0.9952, 0.6705, 0.9926, 0.002467, 0.3266, 0.0002331, 0.2409, 0.0001582, 0.1627, 0.000331, 0.1096, 0.0004708, 0.09332, 0.00032, 0.1096, 0.0001587, 0.1456, 0.0002414, 0.9926, 0.002467, 0.9952, 0.6705, 1.0, 0.6705, 1.0, 1.279e-06, 1.0, 1.279e-06, 1.0, 0.6705, 1.0, 0.6705, 1.0, 0.0, 0.9952, 0.6705, 0.9935, 0.7617, 0.9971, 0.762, 1.0, 0.6705, 1.0, 0.6705, 0.9971, 0.762, 0.9971, 0.7621, 1.0, 0.6705, 0.9935, 0.7617, 0.9715, 0.8492, 0.9781, 0.8515, 0.9971, 0.762, 0.9971, 0.762, 0.9781, 0.8515, 0.9781, 0.8517, 0.9971, 0.7621, 0.9715, 0.8492, 0.9229, 0.9233, 0.9297, 0.9289, 0.9781, 0.8515, 0.9781, 0.8515, 0.9297, 0.9289, 0.9294, 0.9294, 0.9781, 0.8517, 0.9229, 0.9233, 0.849, 0.9718, 0.8522, 0.9778, 0.9297, 0.9289, 0.9297, 0.9289, 0.8522, 0.9778, 0.8517, 0.9781, 0.9294, 0.9294, 0.849, 0.9718, 0.7615, 0.9937, 0.7622, 0.9971, 0.8522, 0.9778, 0.8522, 0.9778, 0.7622, 0.9971, 0.7621, 0.9971, 0.8517, 0.9781, 0.7615, 0.9937, 0.6169, 0.9994, 0.6647, 1.0, 0.7622, 0.9971, 0.7622, 0.9971, 0.6647, 1.0, 0.6705, 1.0, 0.7621, 0.9971, 0.6169, 0.9994, 0.383, 0.9994, 0.3353, 1.0, 0.6647, 1.0, 0.6647, 1.0, 0.3353, 1.0, 0.3295, 1.0, 0.6705, 1.0, 0.383, 0.9994, 0.2382, 0.9937, 0.2378, 0.9971, 0.3353, 1.0, 0.3353, 1.0, 0.2378, 0.9971, 0.2379, 0.9971, 0.3295, 1.0, 0.2382, 0.9937, 0.1506, 0.9719, 0.1478, 0.9778, 0.2378, 0.9971, 0.2378, 0.9971, 0.1478, 0.9778, 0.1483, 0.9781, 0.2379, 0.9971, 0.1506, 0.9719, 0.0766, 0.9234, 0.07031, 0.9289, 0.1478, 0.9778, 0.1478, 0.9778, 0.07031, 0.9289, 0.0706, 0.9294, 0.1483, 0.9781, 0.0766, 0.9234, 0.02811, 0.8493, 0.02186, 0.8515, 0.07031, 0.9289, 0.07031, 0.9289, 0.02186, 0.8515, 0.0219, 0.8517, 0.0706, 0.9294, 0.02811, 0.8493, 0.006264, 0.7618, 0.002913, 0.762, 0.02186, 0.8515, 0.02186, 0.8515, 0.002913, 0.762, 0.002915, 0.7621, 0.0219, 0.8517, 0.006264, 0.7618, 0.003107, 0.6702, 4.969e-08, 0.6705, 0.002913, 0.762, 0.002913, 0.762, 4.969e-08, 0.6705, 0.0, 0.6705, 0.002915, 0.7621, 0.3266, 0.0002331, 0.9926, 0.002467, 1.0, 1.279e-06, 0.3295, 0.0, 0.3295, 0.0, 1.0, 1.279e-06, 1.0, 0.0, 0.3295, 0.0, 0.3784, 0.152, 0.1456, 0.0002414, 0.143, 0.0, 0.4339, 0.0, 0.4339, 0.0, 0.143, 0.0, 0.143, 0.0, 0.4339, 0.0, 0.1456, 0.0002414, 0.1096, 0.0001587, 0.1063, 0.0, 0.143, 0.0, 0.143, 0.0, 0.1063, 0.0, 0.1062, 0.0, 0.143, 0.0, 0.1096, 0.0001587, 0.09332, 0.00032, 0.08646, 0.0, 0.1063, 0.0, 0.1063, 0.0, 0.08646, 0.0, 0.08623, 0.0, 0.1062, 0.0, 0.09332, 0.00032, 0.1096, 0.0004708, 0.1025, 0.0, 0.08646, 0.0, 0.08646, 0.0, 0.1025, 0.0, 0.1012, 0.0, 0.08623, 0.0, 0.1096, 0.0004708, 0.1627, 0.000331, 0.1588, 0.0, 0.1025, 0.0, 0.1025, 0.0, 0.1588, 0.0, 0.1578, 0.0, 0.1012, 0.0, 0.1627, 0.000331, 0.2409, 0.0001582, 0.2396, 0.0, 0.1588, 0.0, 0.1588, 0.0, 0.2396, 0.0, 0.2392, 0.0, 0.1578, 0.0, 0.2409, 0.0001582, 0.3266, 0.0002331, 0.3295, 0.0, 0.2396, 0.0, 0.2396, 0.0, 0.3295, 0.0, 0.3295, 0.0, 0.2392, 0.0, 0.003816, 0.0692, 0.004167, 0.001291, 0.0, 0.0, 0.0, 0.007251, 0.0, 0.007251, 0.0, 0.0, 0.0, 0.0, 0.0, 0.0, 0.003107, 0.6702, 0.003816, 0.0692, 0.0, 0.007251, 4.969e-08, 0.6705, 4.969e-08, 0.6705, 0.0, 0.007251, 0.0, 0.0, 0.0, 0.6705, 0.1655, 0.004716, 0.3784, 0.152, 0.4339, 0.0, 0.1339, 0.0, 0.1339, 0.0, 0.4339, 0.0, 0.4339, 0.0, 0.129, 0.0, 0.004167, 0.001291, 0.02653, 0.004016, 0.002371, 0.0, 0.0, 0.0, 0.0, 0.0, 0.002371, 0.0, 0.0, 0.0, 0.0, 0.0, 0.02653, 0.004016, 0.1655, 0.004716, 0.1339, 0.0, 0.002371, 0.0, 0.002371, 0.0, 0.1339, 0.0, 0.129, 0.0, 0.0, 0.0, 1.0, 0.0, 1.0, 0.6705, 1.0, 0.6705, 1.0, 0.0])
me_plane.materials.append(mat_coffetable_material_wood)
me_plane.use_remesh_fix_poles = True
me_plane.use_remesh_preserve_attributes = False
me_plane.use_mirror_vertex_groups = False
me_plane.update()

# ---- objects
ob_cube = bpy.data.objects.new('Cube', me_cube)
ob_light = bpy.data.objects.new('Light', light_light)
ob_camera = bpy.data.objects.new('Camera', cam_camera)
ob_empty = bpy.data.objects.new('Empty', None)
ob_empty_001 = bpy.data.objects.new('Empty.001', None)
ob_empty_002 = bpy.data.objects.new('Empty.002', None)
ob_empty_003 = bpy.data.objects.new('Empty.003', None)
ob_leg = bpy.data.objects.new('leg', me_circle)
ob_plane = bpy.data.objects.new('Plane', me_plane)

# ---- transforms, parenting, visibility, modifiers, constraints
ob_cube.location = (0.0, 0.0, 0.5)
ob_cube.scale = (0.5, 0.5, 0.5)
ob_cube.lock_rotations_4d = False
ob_cube.empty_display_type = 'ARROWS'
ob_cube.lineart.crease_threshold = 0.0
ob_light.location = (4.076, 1.005, 5.904)
ob_light.rotation_euler = (0.6503, 0.05522, 1.866)
ob_light.lock_rotations_4d = False
ob_light.empty_display_type = 'ARROWS'
ob_light.color = (0.0, 0.0, 0.0, 0.0)
ob_light.lineart.crease_threshold = 0.0
ob_camera.location = (7.359, -6.926, 4.958)
ob_camera.rotation_euler = (1.109, 0.0, 0.8149)
ob_camera.lock_rotations_4d = False
ob_camera.empty_display_type = 'ARROWS'
ob_camera.color = (0.0, 0.0, 0.0, 0.0)
ob_camera.display_type = 'WIRE'
ob_camera.lineart.crease_threshold = 0.0
ob_empty.location = (0.4439, 0.0, -0.09716)
ob_empty.rotation_euler = (1.571, -0.0, -0.0)
ob_empty.scale = (0.553, 0.553, 0.553)
ob_empty.empty_display_type = 'IMAGE'
ob_empty.empty_display_size = 5.0
ob_empty.use_empty_image_alpha = True
ob_empty.color = (1.0, 1.0, 1.0, 0.5511)
ob_empty.lineart.crease_threshold = 0.0
ob_empty_001.location = (0.4439, 0.3028, -7.451e-09)
ob_empty_001.rotation_euler = (1.192e-07, -0.0, 0.0)
ob_empty_001.scale = (0.553, 0.553, 0.553)
ob_empty_001.empty_display_type = 'IMAGE'
ob_empty_001.empty_display_size = 5.0
ob_empty_001.use_empty_image_alpha = True
ob_empty_001.color = (1.0, 1.0, 1.0, 0.5511)
ob_empty_001.lineart.crease_threshold = 0.0
ob_empty_002.location = (2.98e-08, -1.0, -0.09716)
ob_empty_002.rotation_euler = (1.571, -0.0, 1.571)
ob_empty_002.scale = (0.553, 0.553, 0.553)
ob_empty_002.empty_display_type = 'IMAGE'
ob_empty_002.empty_display_size = 5.0
ob_empty_002.use_empty_image_alpha = True
ob_empty_002.empty_image_side = 'FRONT'
ob_empty_002.color = (1.0, 1.0, 1.0, 0.5511)
ob_empty_002.lineart.crease_threshold = 0.0
ob_empty_003.location = (2.98e-08, -1.0, 0.4866)
ob_empty_003.rotation_euler = (1.571, -0.0, 1.571)
ob_empty_003.scale = (0.553, 0.553, 0.553)
ob_empty_003.empty_display_type = 'IMAGE'
ob_empty_003.empty_display_size = 5.0
ob_empty_003.empty_image_depth = 'FRONT'
ob_empty_003.use_empty_image_alpha = True
ob_empty_003.empty_image_side = 'BACK'
ob_empty_003.color = (1.0, 1.0, 1.0, 0.5511)
ob_empty_003.lineart.crease_threshold = 0.0
ob_leg.location = (-0.5217, -0.3543, 0.3533)
ob_leg.rotation_euler = (3.142, -0.0, 0.0)
ob_leg.scale = (0.2383, 0.2383, 0.2383)
ob_leg.lineart.crease_threshold = 0.0
ob_plane.location = (0.0, 0.0, 0.394)
ob_plane.scale = (-6.832, 1.0, 1.0)
ob_plane.lineart.crease_threshold = 0.0

# ---- collection membership
col_scene.objects.link(ob_cube)
col_scene.objects.link(ob_light)
col_scene.objects.link(ob_camera)
col_images.objects.link(ob_empty)
col_images.objects.link(ob_empty_001)
col_images.objects.link(ob_empty_002)
col_images.objects.link(ob_empty_003)
col_collection_3.objects.link(ob_leg)
col_collection_3.objects.link(ob_plane)

# ---- scene / render settings (as saved in the file)
scene.camera = ob_camera
scene.frame_start = 1; scene.frame_end = 250; scene.frame_set(1)
scene.render.engine = 'BLENDER_EEVEE_NEXT'
scene.cycles.use_denoising = False
scene.cycles.samples = 128
scene.cycles.sampling_pattern = 'TABULATED_SOBOL'
scene.cycles.use_adaptive_sampling = False
scene.cycles.use_light_tree = False
scene.view_settings.view_transform = 'Filmic'
bpy.context.view_layer.update()
